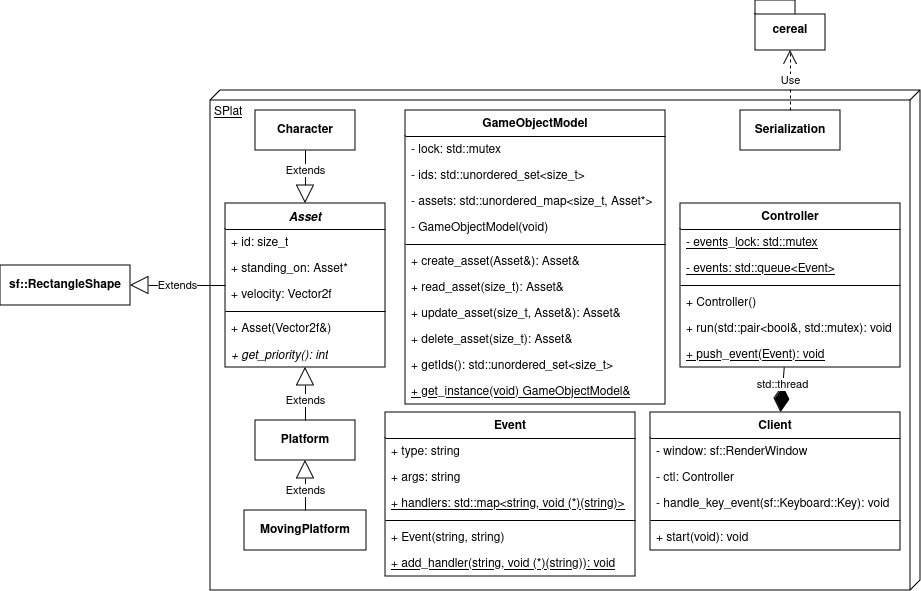

The diagram above was exported from draw.io. Its source (the exported page's mxGraphModel, read from the mxfile embedded in the PNG):
<mxGraphModel dx="1674" dy="677" grid="1" gridSize="10" guides="1" tooltips="1" connect="1" arrows="1" fold="1" page="1" pageScale="1" pageWidth="850" pageHeight="1100" background="#ffffff" math="0" shadow="0">
  <root>
    <mxCell id="0" />
    <mxCell id="1" parent="0" />
    <mxCell id="nhLRRJ15SfmUIMc-aPxa-96" value="SPlat" style="verticalAlign=top;align=left;spacingTop=8;spacingLeft=2;spacingRight=12;shape=cube;size=10;direction=south;fontStyle=4;html=1;whiteSpace=wrap;" parent="1" vertex="1">
      <mxGeometry x="330" y="320" width="710" height="500" as="geometry" />
    </mxCell>
    <mxCell id="nhLRRJ15SfmUIMc-aPxa-1" value="&lt;b&gt;sf::RectangleShape&lt;/b&gt;" style="rounded=0;whiteSpace=wrap;html=1;" parent="1" vertex="1">
      <mxGeometry x="120" y="495" width="130" height="40" as="geometry" />
    </mxCell>
    <mxCell id="nhLRRJ15SfmUIMc-aPxa-2" value="&lt;i&gt;Asset&lt;/i&gt;" style="swimlane;fontStyle=1;align=center;verticalAlign=top;childLayout=stackLayout;horizontal=1;startSize=26;horizontalStack=0;resizeParent=1;resizeParentMax=0;resizeLast=0;collapsible=1;marginBottom=0;whiteSpace=wrap;html=1;" parent="1" vertex="1">
      <mxGeometry x="345" y="433" width="160" height="164" as="geometry" />
    </mxCell>
    <mxCell id="nhLRRJ15SfmUIMc-aPxa-34" value="+ id: size_t" style="text;strokeColor=none;fillColor=none;align=left;verticalAlign=top;spacingLeft=4;spacingRight=4;overflow=hidden;rotatable=0;points=[[0,0.5],[1,0.5]];portConstraint=eastwest;whiteSpace=wrap;html=1;fontStyle=0" parent="nhLRRJ15SfmUIMc-aPxa-2" vertex="1">
      <mxGeometry y="26" width="160" height="26" as="geometry" />
    </mxCell>
    <mxCell id="nhLRRJ15SfmUIMc-aPxa-12" value="+ standing_on: Asset*" style="text;strokeColor=none;fillColor=none;align=left;verticalAlign=top;spacingLeft=4;spacingRight=4;overflow=hidden;rotatable=0;points=[[0,0.5],[1,0.5]];portConstraint=eastwest;whiteSpace=wrap;html=1;fontStyle=0" parent="nhLRRJ15SfmUIMc-aPxa-2" vertex="1">
      <mxGeometry y="52" width="160" height="26" as="geometry" />
    </mxCell>
    <mxCell id="nhLRRJ15SfmUIMc-aPxa-66" value="+ velocity: Vector2f" style="text;strokeColor=none;fillColor=none;align=left;verticalAlign=top;spacingLeft=4;spacingRight=4;overflow=hidden;rotatable=0;points=[[0,0.5],[1,0.5]];portConstraint=eastwest;whiteSpace=wrap;html=1;fontStyle=0" parent="nhLRRJ15SfmUIMc-aPxa-2" vertex="1">
      <mxGeometry y="78" width="160" height="26" as="geometry" />
    </mxCell>
    <mxCell id="nhLRRJ15SfmUIMc-aPxa-4" value="" style="line;strokeWidth=1;fillColor=none;align=left;verticalAlign=middle;spacingTop=-1;spacingLeft=3;spacingRight=3;rotatable=0;labelPosition=right;points=[];portConstraint=eastwest;strokeColor=inherit;" parent="nhLRRJ15SfmUIMc-aPxa-2" vertex="1">
      <mxGeometry y="104" width="160" height="8" as="geometry" />
    </mxCell>
    <mxCell id="nhLRRJ15SfmUIMc-aPxa-59" value="+ Asset(Vector2f&amp;amp;)" style="text;strokeColor=none;fillColor=none;align=left;verticalAlign=top;spacingLeft=4;spacingRight=4;overflow=hidden;rotatable=0;points=[[0,0.5],[1,0.5]];portConstraint=eastwest;whiteSpace=wrap;html=1;" parent="nhLRRJ15SfmUIMc-aPxa-2" vertex="1">
      <mxGeometry y="112" width="160" height="26" as="geometry" />
    </mxCell>
    <mxCell id="nhLRRJ15SfmUIMc-aPxa-5" value="&lt;i&gt;&lt;span&gt;+ get_priority(): int&lt;/span&gt;&lt;/i&gt;" style="text;strokeColor=none;fillColor=none;align=left;verticalAlign=top;spacingLeft=4;spacingRight=4;overflow=hidden;rotatable=0;points=[[0,0.5],[1,0.5]];portConstraint=eastwest;whiteSpace=wrap;html=1;fontStyle=0" parent="nhLRRJ15SfmUIMc-aPxa-2" vertex="1">
      <mxGeometry y="138" width="160" height="26" as="geometry" />
    </mxCell>
    <mxCell id="nhLRRJ15SfmUIMc-aPxa-6" value="Extends" style="endArrow=block;endSize=16;endFill=0;html=1;rounded=0;" parent="1" source="nhLRRJ15SfmUIMc-aPxa-2" target="nhLRRJ15SfmUIMc-aPxa-1" edge="1">
      <mxGeometry width="160" relative="1" as="geometry">
        <mxPoint x="340" y="380" as="sourcePoint" />
        <mxPoint x="500" y="380" as="targetPoint" />
      </mxGeometry>
    </mxCell>
    <mxCell id="nhLRRJ15SfmUIMc-aPxa-18" value="&lt;b&gt;Character&lt;/b&gt;" style="html=1;whiteSpace=wrap;" parent="1" vertex="1">
      <mxGeometry x="375" y="340" width="100" height="40" as="geometry" />
    </mxCell>
    <mxCell id="nhLRRJ15SfmUIMc-aPxa-19" value="Extends" style="endArrow=block;endSize=16;endFill=0;html=1;rounded=0;" parent="1" source="nhLRRJ15SfmUIMc-aPxa-18" target="nhLRRJ15SfmUIMc-aPxa-2" edge="1">
      <mxGeometry x="-0.2453" width="160" relative="1" as="geometry">
        <mxPoint x="460" y="410" as="sourcePoint" />
        <mxPoint x="560" y="340" as="targetPoint" />
        <mxPoint as="offset" />
      </mxGeometry>
    </mxCell>
    <mxCell id="nhLRRJ15SfmUIMc-aPxa-21" value="&lt;b&gt;Platform&lt;/b&gt;" style="html=1;whiteSpace=wrap;" parent="1" vertex="1">
      <mxGeometry x="375" y="650" width="100" height="40" as="geometry" />
    </mxCell>
    <mxCell id="nhLRRJ15SfmUIMc-aPxa-22" value="Extends" style="endArrow=block;endSize=16;endFill=0;html=1;rounded=0;" parent="1" source="nhLRRJ15SfmUIMc-aPxa-21" target="nhLRRJ15SfmUIMc-aPxa-2" edge="1">
      <mxGeometry x="-0.2453" width="160" relative="1" as="geometry">
        <mxPoint x="425" y="502" as="sourcePoint" />
        <mxPoint x="590" y="530" as="targetPoint" />
        <mxPoint as="offset" />
      </mxGeometry>
    </mxCell>
    <mxCell id="nhLRRJ15SfmUIMc-aPxa-23" value="&lt;b&gt;MovingPlatform&lt;/b&gt;" style="html=1;whiteSpace=wrap;" parent="1" vertex="1">
      <mxGeometry x="364" y="740" width="122" height="40" as="geometry" />
    </mxCell>
    <mxCell id="nhLRRJ15SfmUIMc-aPxa-24" value="Extends" style="endArrow=block;endSize=16;endFill=0;html=1;rounded=0;exitX=0.5;exitY=0;exitDx=0;exitDy=0;" parent="1" source="nhLRRJ15SfmUIMc-aPxa-23" target="nhLRRJ15SfmUIMc-aPxa-21" edge="1">
      <mxGeometry x="-0.2" width="160" relative="1" as="geometry">
        <mxPoint x="425" y="590" as="sourcePoint" />
        <mxPoint x="620" y="630" as="targetPoint" />
        <mxPoint as="offset" />
      </mxGeometry>
    </mxCell>
    <mxCell id="nhLRRJ15SfmUIMc-aPxa-26" value="GameObjectModel" style="swimlane;fontStyle=1;align=center;verticalAlign=top;childLayout=stackLayout;horizontal=1;startSize=26;horizontalStack=0;resizeParent=1;resizeParentMax=0;resizeLast=0;collapsible=1;marginBottom=0;whiteSpace=wrap;html=1;" parent="1" vertex="1">
      <mxGeometry x="525" y="340" width="260" height="294" as="geometry" />
    </mxCell>
    <mxCell id="nhLRRJ15SfmUIMc-aPxa-27" value="- lock: std::mutex" style="text;strokeColor=none;fillColor=none;align=left;verticalAlign=top;spacingLeft=4;spacingRight=4;overflow=hidden;rotatable=0;points=[[0,0.5],[1,0.5]];portConstraint=eastwest;whiteSpace=wrap;html=1;fontStyle=0" parent="nhLRRJ15SfmUIMc-aPxa-26" vertex="1">
      <mxGeometry y="26" width="260" height="26" as="geometry" />
    </mxCell>
    <mxCell id="s1tHa675ZymOxllhx7Md-4" value="- ids: std::unordered_set&amp;lt;size_t&amp;gt;" style="text;strokeColor=none;fillColor=none;align=left;verticalAlign=top;spacingLeft=4;spacingRight=4;overflow=hidden;rotatable=0;points=[[0,0.5],[1,0.5]];portConstraint=eastwest;whiteSpace=wrap;html=1;fontStyle=0" vertex="1" parent="nhLRRJ15SfmUIMc-aPxa-26">
      <mxGeometry y="52" width="260" height="26" as="geometry" />
    </mxCell>
    <mxCell id="nhLRRJ15SfmUIMc-aPxa-30" value="- assets: std::unordered_map&amp;lt;size_t, Asset*&amp;gt;" style="text;strokeColor=none;fillColor=none;align=left;verticalAlign=top;spacingLeft=4;spacingRight=4;overflow=hidden;rotatable=0;points=[[0,0.5],[1,0.5]];portConstraint=eastwest;whiteSpace=wrap;html=1;fontStyle=0" parent="nhLRRJ15SfmUIMc-aPxa-26" vertex="1">
      <mxGeometry y="78" width="260" height="26" as="geometry" />
    </mxCell>
    <mxCell id="Neto9NQoTUnWiC0z3n05-1" value="- GameObjectModel(void)" style="text;strokeColor=none;fillColor=none;align=left;verticalAlign=top;spacingLeft=4;spacingRight=4;overflow=hidden;rotatable=0;points=[[0,0.5],[1,0.5]];portConstraint=eastwest;whiteSpace=wrap;html=1;fontStyle=0" parent="nhLRRJ15SfmUIMc-aPxa-26" vertex="1">
      <mxGeometry y="104" width="260" height="26" as="geometry" />
    </mxCell>
    <mxCell id="nhLRRJ15SfmUIMc-aPxa-28" value="" style="line;strokeWidth=1;fillColor=none;align=left;verticalAlign=middle;spacingTop=-1;spacingLeft=3;spacingRight=3;rotatable=0;labelPosition=right;points=[];portConstraint=eastwest;strokeColor=inherit;" parent="nhLRRJ15SfmUIMc-aPxa-26" vertex="1">
      <mxGeometry y="130" width="260" height="8" as="geometry" />
    </mxCell>
    <mxCell id="nhLRRJ15SfmUIMc-aPxa-29" value="+ create_asset(Asset&amp;amp;): Asset&amp;amp;" style="text;strokeColor=none;fillColor=none;align=left;verticalAlign=top;spacingLeft=4;spacingRight=4;overflow=hidden;rotatable=0;points=[[0,0.5],[1,0.5]];portConstraint=eastwest;whiteSpace=wrap;html=1;fontStyle=0" parent="nhLRRJ15SfmUIMc-aPxa-26" vertex="1">
      <mxGeometry y="138" width="260" height="26" as="geometry" />
    </mxCell>
    <mxCell id="nhLRRJ15SfmUIMc-aPxa-31" value="+ read_asset(size_t): Asset&amp;amp;" style="text;strokeColor=none;fillColor=none;align=left;verticalAlign=top;spacingLeft=4;spacingRight=4;overflow=hidden;rotatable=0;points=[[0,0.5],[1,0.5]];portConstraint=eastwest;whiteSpace=wrap;html=1;fontStyle=0" parent="nhLRRJ15SfmUIMc-aPxa-26" vertex="1">
      <mxGeometry y="164" width="260" height="26" as="geometry" />
    </mxCell>
    <mxCell id="nhLRRJ15SfmUIMc-aPxa-32" value="+ update_asset(size_t, Asset&amp;amp;): Asset&amp;amp;" style="text;strokeColor=none;fillColor=none;align=left;verticalAlign=top;spacingLeft=4;spacingRight=4;overflow=hidden;rotatable=0;points=[[0,0.5],[1,0.5]];portConstraint=eastwest;whiteSpace=wrap;html=1;fontStyle=0" parent="nhLRRJ15SfmUIMc-aPxa-26" vertex="1">
      <mxGeometry y="190" width="260" height="26" as="geometry" />
    </mxCell>
    <mxCell id="nhLRRJ15SfmUIMc-aPxa-33" value="+ delete_asset(size_t): Asset&amp;amp;" style="text;strokeColor=none;fillColor=none;align=left;verticalAlign=top;spacingLeft=4;spacingRight=4;overflow=hidden;rotatable=0;points=[[0,0.5],[1,0.5]];portConstraint=eastwest;whiteSpace=wrap;html=1;fontStyle=0" parent="nhLRRJ15SfmUIMc-aPxa-26" vertex="1">
      <mxGeometry y="216" width="260" height="26" as="geometry" />
    </mxCell>
    <mxCell id="s1tHa675ZymOxllhx7Md-5" value="+ getIds(): std::unordered_set&amp;lt;size_t&amp;gt;" style="text;strokeColor=none;fillColor=none;align=left;verticalAlign=top;spacingLeft=4;spacingRight=4;overflow=hidden;rotatable=0;points=[[0,0.5],[1,0.5]];portConstraint=eastwest;whiteSpace=wrap;html=1;fontStyle=0" vertex="1" parent="nhLRRJ15SfmUIMc-aPxa-26">
      <mxGeometry y="242" width="260" height="26" as="geometry" />
    </mxCell>
    <mxCell id="Neto9NQoTUnWiC0z3n05-2" value="+ get_instance(void) GameObjectModel&amp;amp;" style="text;strokeColor=none;fillColor=none;align=left;verticalAlign=top;spacingLeft=4;spacingRight=4;overflow=hidden;rotatable=0;points=[[0,0.5],[1,0.5]];portConstraint=eastwest;whiteSpace=wrap;html=1;fontStyle=4" parent="nhLRRJ15SfmUIMc-aPxa-26" vertex="1">
      <mxGeometry y="268" width="260" height="26" as="geometry" />
    </mxCell>
    <mxCell id="nhLRRJ15SfmUIMc-aPxa-35" value="Client" style="swimlane;fontStyle=1;align=center;verticalAlign=top;childLayout=stackLayout;horizontal=1;startSize=26;horizontalStack=0;resizeParent=1;resizeParentMax=0;resizeLast=0;collapsible=1;marginBottom=0;whiteSpace=wrap;html=1;" parent="1" vertex="1">
      <mxGeometry x="770" y="642" width="250" height="138" as="geometry" />
    </mxCell>
    <mxCell id="nhLRRJ15SfmUIMc-aPxa-36" value="- window: sf::RenderWindow" style="text;strokeColor=none;fillColor=none;align=left;verticalAlign=top;spacingLeft=4;spacingRight=4;overflow=hidden;rotatable=0;points=[[0,0.5],[1,0.5]];portConstraint=eastwest;whiteSpace=wrap;html=1;" parent="nhLRRJ15SfmUIMc-aPxa-35" vertex="1">
      <mxGeometry y="26" width="250" height="26" as="geometry" />
    </mxCell>
    <mxCell id="s1tHa675ZymOxllhx7Md-1" value="- ctl: Controller" style="text;strokeColor=none;fillColor=none;align=left;verticalAlign=top;spacingLeft=4;spacingRight=4;overflow=hidden;rotatable=0;points=[[0,0.5],[1,0.5]];portConstraint=eastwest;whiteSpace=wrap;html=1;" vertex="1" parent="nhLRRJ15SfmUIMc-aPxa-35">
      <mxGeometry y="52" width="250" height="26" as="geometry" />
    </mxCell>
    <mxCell id="s1tHa675ZymOxllhx7Md-2" value="- handle_key_event(sf::Keyboard::Key): void" style="text;strokeColor=none;fillColor=none;align=left;verticalAlign=top;spacingLeft=4;spacingRight=4;overflow=hidden;rotatable=0;points=[[0,0.5],[1,0.5]];portConstraint=eastwest;whiteSpace=wrap;html=1;" vertex="1" parent="nhLRRJ15SfmUIMc-aPxa-35">
      <mxGeometry y="78" width="250" height="26" as="geometry" />
    </mxCell>
    <mxCell id="nhLRRJ15SfmUIMc-aPxa-37" value="" style="line;strokeWidth=1;fillColor=none;align=left;verticalAlign=middle;spacingTop=-1;spacingLeft=3;spacingRight=3;rotatable=0;labelPosition=right;points=[];portConstraint=eastwest;strokeColor=inherit;" parent="nhLRRJ15SfmUIMc-aPxa-35" vertex="1">
      <mxGeometry y="104" width="250" height="8" as="geometry" />
    </mxCell>
    <mxCell id="nhLRRJ15SfmUIMc-aPxa-38" value="+ start(void): void" style="text;strokeColor=none;fillColor=none;align=left;verticalAlign=top;spacingLeft=4;spacingRight=4;overflow=hidden;rotatable=0;points=[[0,0.5],[1,0.5]];portConstraint=eastwest;whiteSpace=wrap;html=1;" parent="nhLRRJ15SfmUIMc-aPxa-35" vertex="1">
      <mxGeometry y="112" width="250" height="26" as="geometry" />
    </mxCell>
    <mxCell id="nhLRRJ15SfmUIMc-aPxa-40" value="Controller" style="swimlane;fontStyle=1;align=center;verticalAlign=top;childLayout=stackLayout;horizontal=1;startSize=26;horizontalStack=0;resizeParent=1;resizeParentMax=0;resizeLast=0;collapsible=1;marginBottom=0;whiteSpace=wrap;html=1;" parent="1" vertex="1">
      <mxGeometry x="800" y="433" width="220" height="164" as="geometry" />
    </mxCell>
    <mxCell id="nhLRRJ15SfmUIMc-aPxa-42" value="- events_lock: std::mutex" style="text;strokeColor=none;fillColor=none;align=left;verticalAlign=top;spacingLeft=4;spacingRight=4;overflow=hidden;rotatable=0;points=[[0,0.5],[1,0.5]];portConstraint=eastwest;whiteSpace=wrap;html=1;fontStyle=4" parent="nhLRRJ15SfmUIMc-aPxa-40" vertex="1">
      <mxGeometry y="26" width="220" height="26" as="geometry" />
    </mxCell>
    <mxCell id="nhLRRJ15SfmUIMc-aPxa-95" value="- events: std::queue&amp;lt;Event&amp;gt;" style="text;strokeColor=none;fillColor=none;align=left;verticalAlign=top;spacingLeft=4;spacingRight=4;overflow=hidden;rotatable=0;points=[[0,0.5],[1,0.5]];portConstraint=eastwest;whiteSpace=wrap;html=1;fontStyle=4" parent="nhLRRJ15SfmUIMc-aPxa-40" vertex="1">
      <mxGeometry y="52" width="220" height="26" as="geometry" />
    </mxCell>
    <mxCell id="nhLRRJ15SfmUIMc-aPxa-43" value="" style="line;strokeWidth=1;fillColor=none;align=left;verticalAlign=middle;spacingTop=-1;spacingLeft=3;spacingRight=3;rotatable=0;labelPosition=right;points=[];portConstraint=eastwest;strokeColor=inherit;" parent="nhLRRJ15SfmUIMc-aPxa-40" vertex="1">
      <mxGeometry y="78" width="220" height="8" as="geometry" />
    </mxCell>
    <mxCell id="s1tHa675ZymOxllhx7Md-3" value="+ Controller()" style="text;strokeColor=none;fillColor=none;align=left;verticalAlign=top;spacingLeft=4;spacingRight=4;overflow=hidden;rotatable=0;points=[[0,0.5],[1,0.5]];portConstraint=eastwest;whiteSpace=wrap;html=1;" vertex="1" parent="nhLRRJ15SfmUIMc-aPxa-40">
      <mxGeometry y="86" width="220" height="26" as="geometry" />
    </mxCell>
    <mxCell id="nhLRRJ15SfmUIMc-aPxa-44" value="+ run(std::pair&amp;lt;bool&amp;amp;, std::mutex): void" style="text;strokeColor=none;fillColor=none;align=left;verticalAlign=top;spacingLeft=4;spacingRight=4;overflow=hidden;rotatable=0;points=[[0,0.5],[1,0.5]];portConstraint=eastwest;whiteSpace=wrap;html=1;" parent="nhLRRJ15SfmUIMc-aPxa-40" vertex="1">
      <mxGeometry y="112" width="220" height="26" as="geometry" />
    </mxCell>
    <mxCell id="UpQBB-R6TPA3ZKJ79BOp-1" value="+ push_event(Event): void" style="text;strokeColor=none;fillColor=none;align=left;verticalAlign=top;spacingLeft=4;spacingRight=4;overflow=hidden;rotatable=0;points=[[0,0.5],[1,0.5]];portConstraint=eastwest;whiteSpace=wrap;html=1;fontStyle=4" parent="nhLRRJ15SfmUIMc-aPxa-40" vertex="1">
      <mxGeometry y="138" width="220" height="26" as="geometry" />
    </mxCell>
    <mxCell id="nhLRRJ15SfmUIMc-aPxa-45" value="" style="endArrow=diamondThin;endFill=1;endSize=24;html=1;rounded=0;" parent="1" source="nhLRRJ15SfmUIMc-aPxa-40" target="nhLRRJ15SfmUIMc-aPxa-35" edge="1">
      <mxGeometry width="160" relative="1" as="geometry">
        <mxPoint x="400" y="848" as="sourcePoint" />
        <mxPoint x="560" y="848" as="targetPoint" />
      </mxGeometry>
    </mxCell>
    <mxCell id="nhLRRJ15SfmUIMc-aPxa-46" value="std::thread" style="edgeLabel;html=1;align=center;verticalAlign=middle;resizable=0;points=[];" parent="nhLRRJ15SfmUIMc-aPxa-45" vertex="1" connectable="0">
      <mxGeometry x="-0.2444" y="-1" relative="1" as="geometry">
        <mxPoint as="offset" />
      </mxGeometry>
    </mxCell>
    <mxCell id="6DB7rPvoEN375HinigwF-97" value="Event" style="swimlane;fontStyle=1;align=center;verticalAlign=top;childLayout=stackLayout;horizontal=1;startSize=26;horizontalStack=0;resizeParent=1;resizeParentMax=0;resizeLast=0;collapsible=1;marginBottom=0;whiteSpace=wrap;html=1;" parent="1" vertex="1">
      <mxGeometry x="505" y="642" width="250" height="164" as="geometry" />
    </mxCell>
    <mxCell id="6DB7rPvoEN375HinigwF-98" value="+ type: string" style="text;strokeColor=none;fillColor=none;align=left;verticalAlign=top;spacingLeft=4;spacingRight=4;overflow=hidden;rotatable=0;points=[[0,0.5],[1,0.5]];portConstraint=eastwest;whiteSpace=wrap;html=1;" parent="6DB7rPvoEN375HinigwF-97" vertex="1">
      <mxGeometry y="26" width="250" height="26" as="geometry" />
    </mxCell>
    <mxCell id="6DB7rPvoEN375HinigwF-101" value="+ args: string" style="text;strokeColor=none;fillColor=none;align=left;verticalAlign=top;spacingLeft=4;spacingRight=4;overflow=hidden;rotatable=0;points=[[0,0.5],[1,0.5]];portConstraint=eastwest;whiteSpace=wrap;html=1;" parent="6DB7rPvoEN375HinigwF-97" vertex="1">
      <mxGeometry y="52" width="250" height="26" as="geometry" />
    </mxCell>
    <mxCell id="6DB7rPvoEN375HinigwF-102" value="+ handlers: std::map&amp;lt;string, void (*)(string)&amp;gt;" style="text;strokeColor=none;fillColor=none;align=left;verticalAlign=top;spacingLeft=4;spacingRight=4;overflow=hidden;rotatable=0;points=[[0,0.5],[1,0.5]];portConstraint=eastwest;whiteSpace=wrap;html=1;fontStyle=4" parent="6DB7rPvoEN375HinigwF-97" vertex="1">
      <mxGeometry y="78" width="250" height="26" as="geometry" />
    </mxCell>
    <mxCell id="6DB7rPvoEN375HinigwF-99" value="" style="line;strokeWidth=1;fillColor=none;align=left;verticalAlign=middle;spacingTop=-1;spacingLeft=3;spacingRight=3;rotatable=0;labelPosition=right;points=[];portConstraint=eastwest;strokeColor=inherit;" parent="6DB7rPvoEN375HinigwF-97" vertex="1">
      <mxGeometry y="104" width="250" height="8" as="geometry" />
    </mxCell>
    <mxCell id="6DB7rPvoEN375HinigwF-100" value="+ Event(string, string)" style="text;strokeColor=none;fillColor=none;align=left;verticalAlign=top;spacingLeft=4;spacingRight=4;overflow=hidden;rotatable=0;points=[[0,0.5],[1,0.5]];portConstraint=eastwest;whiteSpace=wrap;html=1;" parent="6DB7rPvoEN375HinigwF-97" vertex="1">
      <mxGeometry y="112" width="250" height="26" as="geometry" />
    </mxCell>
    <mxCell id="6DB7rPvoEN375HinigwF-103" value="+ add_handler(string, void (*)(string)): void" style="text;strokeColor=none;fillColor=none;align=left;verticalAlign=top;spacingLeft=4;spacingRight=4;overflow=hidden;rotatable=0;points=[[0,0.5],[1,0.5]];portConstraint=eastwest;whiteSpace=wrap;html=1;fontStyle=4" parent="6DB7rPvoEN375HinigwF-97" vertex="1">
      <mxGeometry y="138" width="250" height="26" as="geometry" />
    </mxCell>
    <mxCell id="qbXLCFIVDU1IfYPDTWAN-1" value="&lt;b&gt;Serialization&lt;/b&gt;" style="html=1;whiteSpace=wrap;" parent="1" vertex="1">
      <mxGeometry x="860" y="340" width="100" height="40" as="geometry" />
    </mxCell>
    <mxCell id="qbXLCFIVDU1IfYPDTWAN-2" value="cereal" style="shape=folder;fontStyle=1;spacingTop=10;tabWidth=40;tabHeight=14;tabPosition=left;html=1;whiteSpace=wrap;" parent="1" vertex="1">
      <mxGeometry x="875" y="230" width="70" height="50" as="geometry" />
    </mxCell>
    <mxCell id="qbXLCFIVDU1IfYPDTWAN-3" value="Use" style="endArrow=open;endSize=12;dashed=1;html=1;rounded=0;" parent="1" source="qbXLCFIVDU1IfYPDTWAN-1" target="qbXLCFIVDU1IfYPDTWAN-2" edge="1">
      <mxGeometry width="160" relative="1" as="geometry">
        <mxPoint x="770" y="450" as="sourcePoint" />
        <mxPoint x="930" y="450" as="targetPoint" />
      </mxGeometry>
    </mxCell>
  </root>
</mxGraphModel>